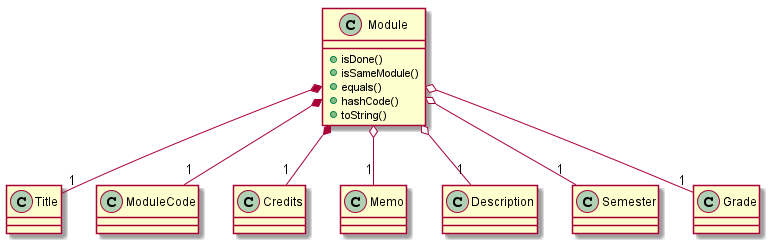

The diagram above was rendered by PlantUML. Its source (embedded in the PNG):
@startuml
class Module {
    +isDone()
    +isSameModule()
    +equals()
    +hashCode()
    +toString()
}
class Title {}
class ModuleCode {}
class Credits {}

class Memo {}
class Description {}
class Semester {}
class Grade {}

Module *-- "1" Title
Module *-- "1" ModuleCode
Module *-- "1" Credits

Module 	o-- "1" Memo
Module 	o-- "1" Description
Module 	o-- "1" Semester
Module 	o-- "1" Grade
@enduml